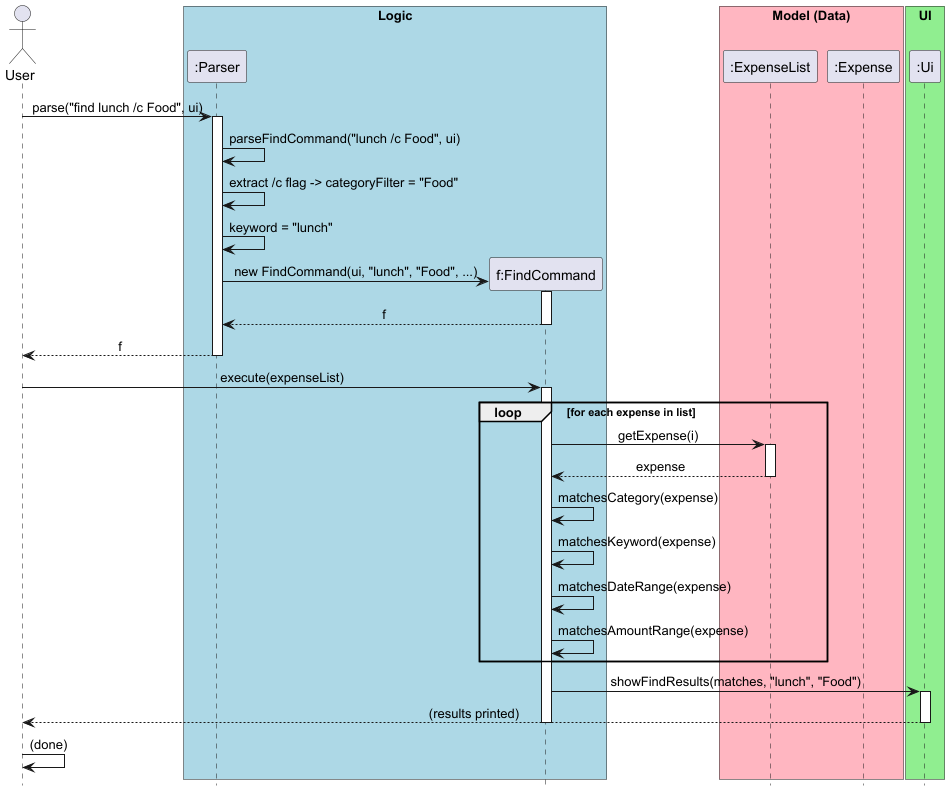

The diagram above was rendered by PlantUML. Its source (embedded in the PNG):
@startuml
hide footbox

skinparam backgroundColor white
skinparam sequenceMessageAlign center

actor User

box "Logic" #LightBlue
    participant ":Parser" as Parser
    participant "f:FindCommand" as FindCommand
end box

box "Model (Data)" #LightPink
    participant ":ExpenseList" as ExpenseList
    participant ":Expense" as Expense
end box

box "UI" #LightGreen
    participant ":Ui" as Ui
end box

User -> Parser : parse("find lunch /c Food", ui)
activate Parser

Parser -> Parser : parseFindCommand("lunch /c Food", ui)
Parser -> Parser : extract /c flag -> categoryFilter = "Food"
Parser -> Parser : keyword = "lunch"

create FindCommand
Parser -> FindCommand : new FindCommand(ui, "lunch", "Food", ...)
activate FindCommand
FindCommand --> Parser : f
deactivate FindCommand

Parser --> User : f
deactivate Parser

User -> FindCommand : execute(expenseList)
activate FindCommand

loop for each expense in list
    FindCommand -> ExpenseList : getExpense(i)
    activate ExpenseList
    ExpenseList --> FindCommand : expense
    deactivate ExpenseList

    FindCommand -> FindCommand : matchesCategory(expense)
    FindCommand -> FindCommand : matchesKeyword(expense)
    FindCommand -> FindCommand : matchesDateRange(expense)
    FindCommand -> FindCommand : matchesAmountRange(expense)
end

FindCommand -> Ui : showFindResults(matches, "lunch", "Food")
activate Ui
Ui --> User : (results printed)
deactivate Ui

deactivate FindCommand

User -> User : (done)

@enduml